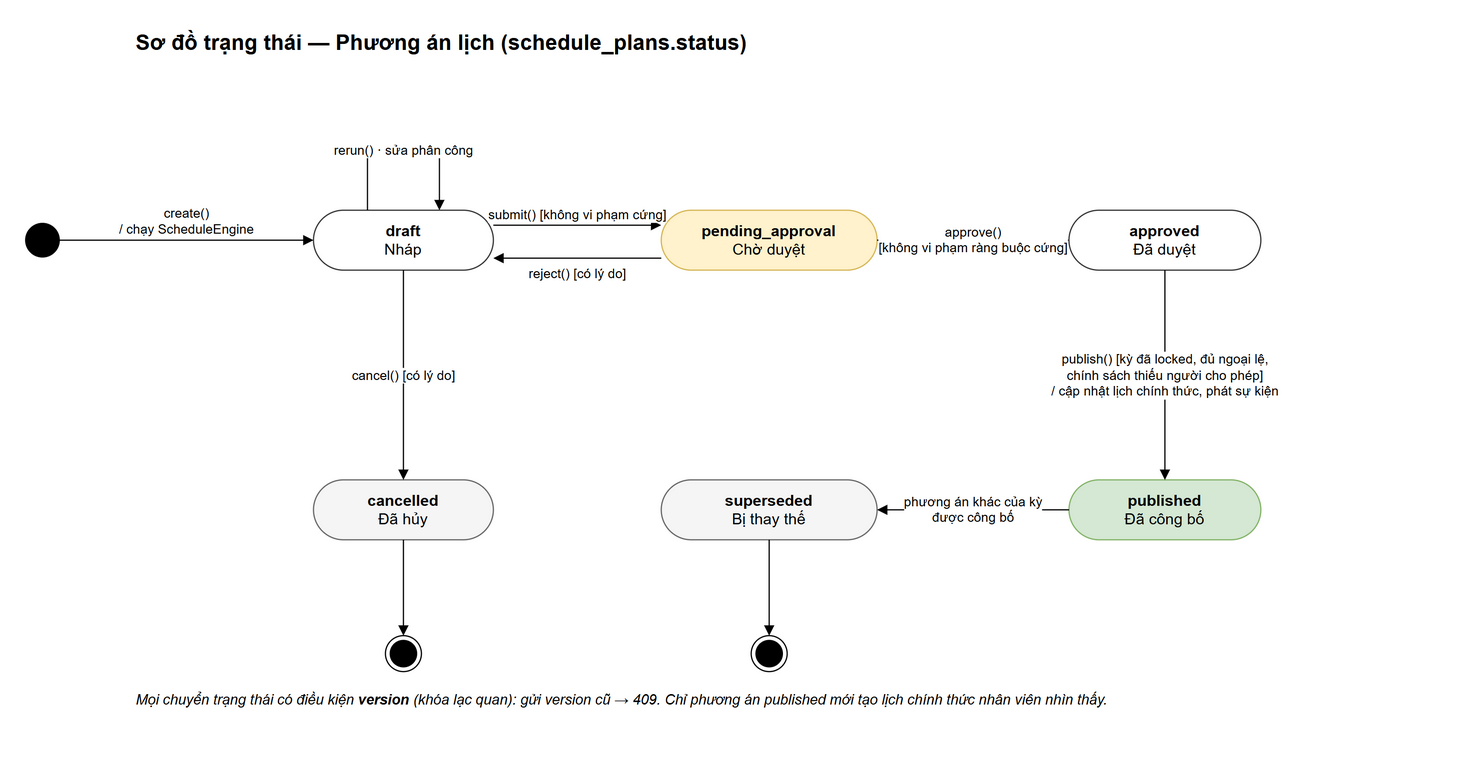

The diagram above was exported from draw.io. Its source (the exported page's mxGraphModel, read from the mxfile embedded in the PNG):
<mxGraphModel grid="0" page="0" math="0" shadow="0">
  <root>
    <mxCell id="0" />
    <mxCell id="1" parent="0" />
    <mxCell id="v1" value="Sơ đồ trạng thái — Phương án lịch (schedule_plans.status)" style="text;html=1;fontSize=18;fontStyle=1;align=left;verticalAlign=middle;" vertex="1" parent="1">
      <mxGeometry x="0" y="-50" width="1100" height="30" as="geometry" />
    </mxCell>
    <mxCell id="v2" value="" style="ellipse;fillColor=#000000;strokeColor=#000000;html=1;" vertex="1" parent="1">
      <mxGeometry x="-90" y="116" width="28" height="28" as="geometry" />
    </mxCell>
    <mxCell id="v3" value="&lt;b&gt;draft&lt;/b&gt;&lt;br/&gt;Nháp" style="rounded=1;arcSize=50;whiteSpace=wrap;html=1;fontSize=13;fillColor=#ffffff;strokeColor=#333333;" vertex="1" parent="1">
      <mxGeometry x="150" y="105" width="150" height="50" as="geometry" />
    </mxCell>
    <mxCell id="v4" value="&lt;b&gt;pending_approval&lt;/b&gt;&lt;br/&gt;Chờ duyệt" style="rounded=1;arcSize=50;whiteSpace=wrap;html=1;fontSize=13;fillColor=#fff2cc;strokeColor=#d6b656;" vertex="1" parent="1">
      <mxGeometry x="440" y="105" width="180" height="50" as="geometry" />
    </mxCell>
    <mxCell id="v5" value="&lt;b&gt;approved&lt;/b&gt;&lt;br/&gt;Đã duyệt" style="rounded=1;arcSize=50;whiteSpace=wrap;html=1;fontSize=13;fillColor=#ffffff;strokeColor=#333333;" vertex="1" parent="1">
      <mxGeometry x="780" y="105" width="160" height="50" as="geometry" />
    </mxCell>
    <mxCell id="v6" value="&lt;b&gt;published&lt;/b&gt;&lt;br/&gt;Đã công bố" style="rounded=1;arcSize=50;whiteSpace=wrap;html=1;fontSize=13;fillColor=#d5e8d4;strokeColor=#82b366;" vertex="1" parent="1">
      <mxGeometry x="780" y="330" width="160" height="50" as="geometry" />
    </mxCell>
    <mxCell id="v7" value="&lt;b&gt;superseded&lt;/b&gt;&lt;br/&gt;Bị thay thế" style="rounded=1;arcSize=50;whiteSpace=wrap;html=1;fontSize=13;fillColor=#f5f5f5;strokeColor=#666666;" vertex="1" parent="1">
      <mxGeometry x="440" y="330" width="180" height="50" as="geometry" />
    </mxCell>
    <mxCell id="v8" value="&lt;b&gt;cancelled&lt;/b&gt;&lt;br/&gt;Đã hủy" style="rounded=1;arcSize=50;whiteSpace=wrap;html=1;fontSize=13;fillColor=#f5f5f5;strokeColor=#666666;" vertex="1" parent="1">
      <mxGeometry x="150" y="330" width="150" height="50" as="geometry" />
    </mxCell>
    <mxCell id="v9" value="" style="ellipse;shape=endState;fillColor=#000000;strokeColor=#000000;html=1;" vertex="1" parent="1">
      <mxGeometry x="210" y="460" width="30" height="30" as="geometry" />
    </mxCell>
    <mxCell id="v10" value="" style="ellipse;shape=endState;fillColor=#000000;strokeColor=#000000;html=1;" vertex="1" parent="1">
      <mxGeometry x="515" y="460" width="30" height="30" as="geometry" />
    </mxCell>
    <mxCell id="e11" value="create()&lt;br/&gt;/ chạy ScheduleEngine" style="html=1;fontSize=12;endArrow=block;endFill=1;labelBackgroundColor=#ffffff;fontSize=11;rounded=0;verticalAlign=bottom;" edge="1" parent="1" source="v2" target="v3">
      <mxGeometry relative="1" as="geometry" />
    </mxCell>
    <mxCell id="e12" value="submit() [không vi phạm cứng]" style="html=1;fontSize=12;endArrow=block;endFill=1;labelBackgroundColor=#ffffff;fontSize=11;rounded=0;exitX=1;exitY=0.25;entryX=0;entryY=0.25;verticalAlign=bottom;" edge="1" parent="1" source="v3" target="v4">
      <mxGeometry relative="1" as="geometry" />
    </mxCell>
    <mxCell id="e13" value="reject() [có lý do]" style="html=1;fontSize=12;endArrow=block;endFill=1;labelBackgroundColor=#ffffff;fontSize=11;rounded=0;exitX=0;exitY=0.8;entryX=1;entryY=0.8;verticalAlign=top;" edge="1" parent="1" source="v4" target="v3">
      <mxGeometry relative="1" as="geometry" />
    </mxCell>
    <mxCell id="e14" value="approve()&lt;br/&gt;[không vi phạm ràng buộc cứng]" style="html=1;fontSize=12;endArrow=block;endFill=1;labelBackgroundColor=#ffffff;fontSize=11;rounded=0;" edge="1" parent="1" source="v4" target="v5">
      <mxGeometry relative="1" as="geometry" />
    </mxCell>
    <mxCell id="e15" value="publish() [kỳ đã locked, đủ ngoại lệ,&lt;br/&gt;chính sách thiếu người cho phép]&lt;br/&gt;/ cập nhật lịch chính thức, phát sự kiện" style="html=1;fontSize=12;endArrow=block;endFill=1;labelBackgroundColor=#ffffff;fontSize=11;rounded=0;" edge="1" parent="1" source="v5" target="v6">
      <mxGeometry relative="1" as="geometry" />
    </mxCell>
    <mxCell id="e16" value="phương án khác của kỳ&lt;br/&gt;được công bố" style="html=1;fontSize=12;endArrow=block;endFill=1;labelBackgroundColor=#ffffff;fontSize=11;rounded=0;" edge="1" parent="1" source="v6" target="v7">
      <mxGeometry relative="1" as="geometry" />
    </mxCell>
    <mxCell id="e17" value="cancel() [có lý do]" style="html=1;fontSize=12;endArrow=block;endFill=1;labelBackgroundColor=#ffffff;fontSize=11;rounded=0;" edge="1" parent="1" source="v3" target="v8">
      <mxGeometry relative="1" as="geometry" />
    </mxCell>
    <mxCell id="e18" value="rerun() · sửa phân công" style="html=1;fontSize=12;endArrow=block;endFill=1;labelBackgroundColor=#ffffff;fontSize=11;rounded=0;edgeStyle=orthogonalEdgeStyle;exitX=0.3;exitY=0;entryX=0.7;entryY=0;" edge="1" parent="1" source="v3" target="v3">
      <mxGeometry relative="1" as="geometry">
        <Array as="points">
          <mxPoint x="195" y="55" />
          <mxPoint x="255" y="55" />
        </Array>
      </mxGeometry>
    </mxCell>
    <mxCell id="e19" value="" style="html=1;fontSize=12;endArrow=block;endFill=1;labelBackgroundColor=#ffffff;fontSize=11;rounded=0;" edge="1" parent="1" source="v8" target="v9">
      <mxGeometry relative="1" as="geometry" />
    </mxCell>
    <mxCell id="e20" value="" style="html=1;fontSize=12;endArrow=block;endFill=1;labelBackgroundColor=#ffffff;fontSize=11;rounded=0;" edge="1" parent="1" source="v7" target="v10">
      <mxGeometry relative="1" as="geometry" />
    </mxCell>
    <mxCell id="v21" value="Mọi chuyển trạng thái có điều kiện &lt;b&gt;version&lt;/b&gt; (khóa lạc quan): gửi version cũ → 409. Chỉ phương án &lt;i&gt;published&lt;/i&gt; mới tạo lịch chính thức nhân viên nhìn thấy." style="text;html=1;whiteSpace=wrap;fontSize=12;align=left;verticalAlign=top;fontStyle=2;" vertex="1" parent="1">
      <mxGeometry x="0" y="500" width="1100" height="40" as="geometry" />
    </mxCell>
  </root>
</mxGraphModel>